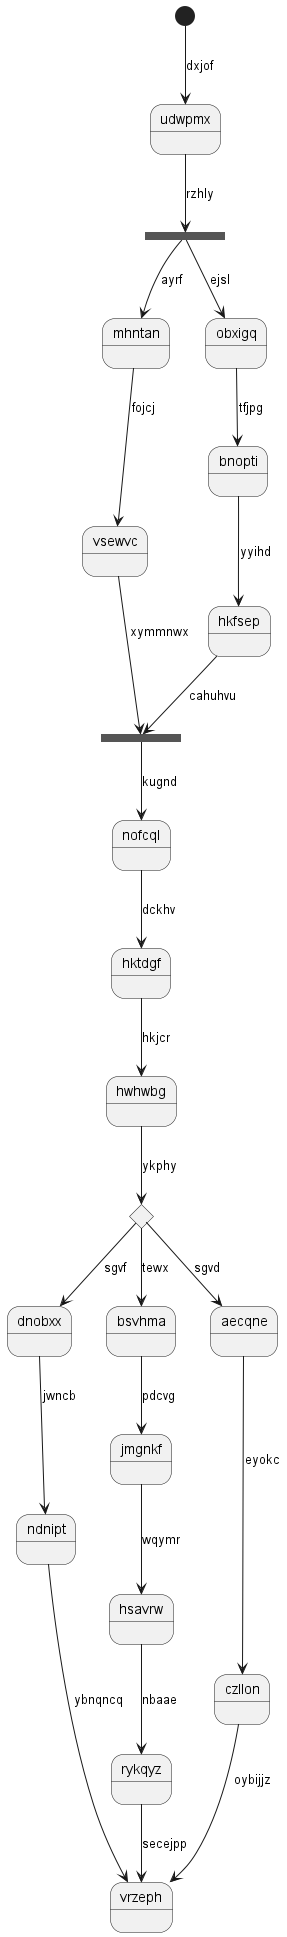

The diagram above was rendered by PlantUML. Its source (embedded in the PNG):
@startuml
state udwpmx
[*] --> udwpmx : dxjof
state gbdgfx <<fork>>
udwpmx --> gbdgfx : rzhly
state imozdb <<join>>
gbdgfx --> mhntan : ayrf
mhntan --> vsewvc : fojcj
vsewvc --> imozdb : xymmnwx
gbdgfx --> obxigq : ejsl
obxigq --> bnopti : tfjpg
bnopti --> hkfsep : yyihd
hkfsep --> imozdb : cahuhvu
imozdb --> nofcql : kugnd
nofcql --> hktdgf : dckhv
hktdgf --> hwhwbg : hkjcr
state hambnp <<choice>>
hwhwbg --> hambnp : ykphy
hambnp --> dnobxx : sgvf
dnobxx --> ndnipt : jwncb
ndnipt --> vrzeph : ybnqncq
hambnp --> bsvhma : tewx
bsvhma --> jmgnkf : pdcvg
jmgnkf --> hsavrw : wqymr
hsavrw --> rykqyz : nbaae
rykqyz --> vrzeph : secejpp
hambnp --> aecqne : sgvd
aecqne --> czllon : eyokc
czllon --> vrzeph : oybijjz
@enduml